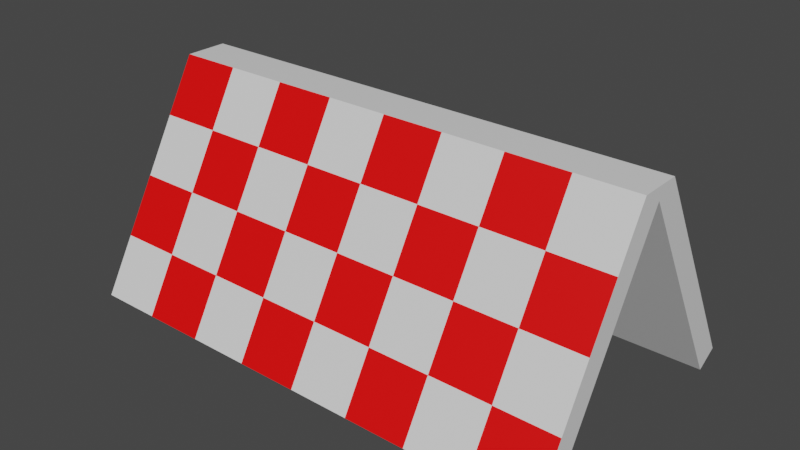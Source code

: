 # Source: sign.blend  (saved by Blender 2.82.7; exported with 4.5.12 LTS)
import bpy
from mathutils import Matrix  # noqa: F401  (used for matrix-valued properties, if any)

bpy.ops.wm.read_factory_settings(use_empty=True)
scene = bpy.context.scene
scene.name = 'Scene'

# ---- collections
col_collection = bpy.data.collections.new('Collection'); scene.collection.children.link(col_collection)

# ---- materials (node trees are filled in below, after node groups)
mat_material = bpy.data.materials.new('Material')
mat_material.alpha_threshold = 0.0
mat_material.use_transparent_shadow = False
mat_material.line_color = (0.0, 0.0, 0.0, 1.0)
mat_material_001 = bpy.data.materials.new('Material.001')
mat_material_001.use_transparent_shadow = False

# ---- material node trees
mat_material.use_nodes = True; mat_material.node_tree.nodes.clear()
_N = mat_material.node_tree.nodes; _L = mat_material.node_tree.links
n0 = _N.new('ShaderNodeOutputMaterial'); n0.name = 'Material Output'; n0.location = (300, 300)
n1 = _N.new('ShaderNodeBsdfPrincipled'); n1.name = 'Principled BSDF'; n1.location = (10, 300)
n1.distribution = 'GGX'
n1.subsurface_method = 'BURLEY'
n1.inputs[2].default_value = 0.4
n1.inputs[3].default_value = 1.45
n1.inputs[27].default_value = (0.0, 0.0, 0.0, 1.0)
n1.inputs[28].default_value = 1.0
_L.new(n1.outputs[0], n0.inputs[0])
n0.is_active_output = True
mat_material_001.use_nodes = True; mat_material_001.node_tree.nodes.clear()
_N = mat_material_001.node_tree.nodes; _L = mat_material_001.node_tree.links
n0 = _N.new('ShaderNodeOutputMaterial'); n0.name = 'Material Output'; n0.location = (300, 300)
n1 = _N.new('ShaderNodeBsdfPrincipled'); n1.name = 'Principled BSDF'; n1.location = (10, 300)
n1.distribution = 'GGX'
n1.subsurface_method = 'BURLEY'
n1.inputs[0].default_value = (1.0, 0.0, 0.0, 1.0)
n1.inputs[3].default_value = 1.45
n1.inputs[27].default_value = (0.0, 0.0, 0.0, 1.0)
n1.inputs[28].default_value = 1.0
_L.new(n1.outputs[0], n0.inputs[0])
n0.is_active_output = True

# ---- world
world_world = bpy.data.worlds.new('World'); scene.world = world_world
world_world.use_nodes = True; world_world.node_tree.nodes.clear()
_N = world_world.node_tree.nodes; _L = world_world.node_tree.links
n0 = _N.new('ShaderNodeOutputWorld'); n0.name = 'World Output'; n0.location = (300, 300)
n1 = _N.new('ShaderNodeBackground'); n1.name = 'Background'; n1.location = (10, 300)
n1.inputs[0].default_value = (0.05088, 0.05088, 0.05088, 1.0)
_L.new(n1.outputs[0], n0.inputs[0])
n0.is_active_output = True
world_world.color = (0.05088, 0.05088, 0.05088)
world_world.use_sun_shadow = False
world_world.sun_shadow_jitter_overblur = 0.0

# ---- meshes
me_cube = bpy.data.meshes.new('Cube')
me_cube.from_pydata([(1.0, 1.73, 1.916), (1.0, 11.73, 0.184), (1.0, 9.998, 0.08397), (-1.0, 1.73, 1.916), (-1.0, 11.73, 0.184), (-1.0, 9.998, 0.08397), (1.0, 6.73, 1.05), (0.0, 1.73, 1.916), (-1.0, 6.73, 1.05), (0.0, 11.73, 0.184), (1.0, -1.73, 1.916), (1.0, -11.73, 0.184), (1.0, 0.0, 1.816), (1.0, -9.998, 0.08397), (-1.0, -1.73, 1.916), (-1.0, -11.73, 0.184), (-1.0, 0.0, 1.816), (-1.0, -9.998, 0.08397), (-0.5, 11.73, 0.184), (0.0, 9.23, 0.617), (0.0, 6.73, 1.05), (1.0, 4.23, 1.483), (-1.0, 4.23, 1.483), (0.5, 1.73, 1.916), (0.0, 4.23, 1.483), (-0.5, 1.73, 1.916), (1.0, 9.23, 0.617), (0.5, 6.73, 1.05), (-0.5, 6.73, 1.05), (-1.0, 9.23, 0.617), (0.5, 11.73, 0.184), (0.5, 9.23, 0.617), (0.5, 4.23, 1.483), (-0.5, 4.23, 1.483), (-0.5, 9.23, 0.617), (0.0, -11.73, 0.184), (0.0, -1.73, 1.916), (1.0, -6.73, 1.05), (-1.0, -6.73, 1.05), (0.0, -6.73, 1.05), (-0.5, -11.73, 0.184), (0.5, -1.73, 1.916), (1.0, -9.23, 0.617), (-1.0, -4.23, 1.483), (0.5, -11.73, 0.184), (-0.5, -1.73, 1.916), (1.0, -4.23, 1.483), (-1.0, -9.23, 0.617), (-0.5, -6.73, 1.05), (0.5, -6.73, 1.05), (0.0, -9.23, 0.617), (0.0, -4.23, 1.483), (0.5, -4.23, 1.483), (0.5, -9.23, 0.617), (-0.5, -9.23, 0.617), (-0.5, -4.23, 1.483), (-3.0, 11.73, 0.184), (-3.0, 9.998, 0.08397), (-3.0, 4.23, 1.483), (-3.0, 1.73, 1.916), (-3.0, 9.939e-07, 1.816), (-3.0, 9.23, 0.617), (-3.0, 6.73, 1.05), (-3.0, -11.73, 0.184), (-3.0, -9.998, 0.08397), (-3.0, -1.73, 1.916), (-3.0, -4.23, 1.483), (-3.0, -9.23, 0.617), (-3.0, -6.73, 1.05), (-2.5, -9.23, 0.617), (-2.0, -9.23, 0.617), (-1.5, -9.23, 0.617), (-1.5, -4.23, 1.483), (-2.0, -4.23, 1.483), (-2.5, -4.23, 1.483), (-1.5, -6.73, 1.05), (-2.0, -6.73, 1.05), (-2.5, -6.73, 1.05), (-2.5, -1.73, 1.916), (-2.0, -1.73, 1.916), (-1.5, -1.73, 1.916), (-1.5, -11.73, 0.184), (-2.0, -11.73, 0.184), (-2.5, -11.73, 0.184), (-1.5, 11.73, 0.184), (-2.0, 11.73, 0.184), (-2.5, 11.73, 0.184), (-1.5, 4.23, 1.483), (-2.0, 4.23, 1.483), (-2.5, 4.23, 1.483), (-2.5, 9.23, 0.617), (-2.0, 9.23, 0.617), (-1.5, 9.23, 0.617), (-2.5, 1.73, 1.916), (-2.0, 1.73, 1.916), (-1.5, 1.73, 1.916), (-1.5, 6.73, 1.05), (-2.0, 6.73, 1.05), (-2.5, 6.73, 1.05)], [], [(0, 23, 7, 25, 3, 16, 12), (17, 15, 81, 82, 83, 63, 64), (34, 18, 4, 29), (4, 18, 9, 30, 1, 2, 5), (33, 28, 8, 22), (32, 27, 20, 24), (31, 30, 9, 19), (27, 31, 19, 20), (2, 1, 26, 6, 21, 0, 12), (2, 12, 16, 5), (10, 12, 16, 14, 45, 36, 41), (55, 45, 14, 43), (23, 32, 24, 7), (15, 17, 13, 11, 44, 35, 40), (47, 38, 75, 71), (26, 1, 30, 31), (21, 6, 27, 32), (12, 13, 17, 16), (0, 21, 32, 23), (10, 46, 37, 42, 11, 13, 12), (12, 0, 10), (3, 22, 87, 95), (3, 14, 45, 36, 41, 10, 0, 23, 7, 25), (6, 26, 31, 27), (25, 33, 22, 3), (7, 24, 33, 25), (24, 20, 28, 33), (28, 34, 29, 8), (20, 19, 34, 28), (19, 9, 18, 34), (54, 48, 38, 47), (53, 49, 39, 50), (52, 41, 36, 51), (49, 52, 51, 39), (37, 46, 52, 49), (46, 10, 41, 52), (44, 53, 50, 35), (11, 42, 53, 44), (42, 37, 49, 53), (40, 54, 47, 15), (35, 50, 54, 40), (50, 39, 48, 54), (48, 55, 43, 38), (39, 51, 55, 48), (51, 36, 45, 55), (59, 58, 62, 61, 56, 57, 60), (64, 63, 67, 68, 66, 65, 60), (59, 60, 65), (38, 43, 72, 75), (29, 4, 84, 92), (5, 16, 60, 57), (4, 5, 57, 56, 86, 85, 84), (22, 8, 96, 87), (16, 17, 64, 60), (15, 47, 71, 81), (14, 3, 95, 94, 93, 59, 65, 78, 79, 80), (8, 29, 92, 96), (43, 14, 80, 72), (72, 80, 79, 73), (73, 79, 78, 74), (74, 78, 65, 66), (81, 71, 70, 82), (82, 70, 69, 83), (83, 69, 67, 63), (75, 72, 73, 76), (76, 73, 74, 77), (77, 74, 66, 68), (71, 75, 76, 70), (70, 76, 77, 69), (69, 77, 68, 67), (92, 84, 85, 91), (91, 85, 86, 90), (90, 86, 56, 61), (96, 92, 91, 97), (97, 91, 90, 98), (98, 90, 61, 62), (95, 87, 88, 94), (94, 88, 89, 93), (93, 89, 58, 59), (87, 96, 97, 88), (88, 97, 98, 89), (89, 98, 62, 58)])
me_cube.polygons.foreach_set('material_index', [0, 0, 1, 0, 1, 1, 1, 0, 0, 0, 0, 1, 0, 0, 0, 0, 0, 0, 1, 0, 0, 1, 0, 1, 0, 1, 0, 0, 1, 0, 1, 1, 1, 0, 1, 0, 0, 1, 0, 0, 1, 0, 0, 1, 0, 0, 0, 0, 1, 0, 0, 0, 0, 0, 1, 0, 1, 0, 1, 0, 1, 0, 1, 0, 0, 1, 0, 1, 0, 1, 1, 0, 1, 0, 1, 0, 0, 1, 0, 1, 0, 1])
_uv = me_cube.uv_layers.new(name='UVMap')
_uv.uv.foreach_set('vector', [0.625, 0.5, 0.6875, 0.5, 0.75, 0.5, 0.8125, 0.5, 0.875, 0.5, 0.875, 0.75, 0.625, 0.75, 0.125, 0.75, 0.125, 0.5, 0.125, 0.5, 0.125, 0.5, 0.125, 0.5, 0.125, 0.5, 0.125, 0.75, 0.0, 0.0, 0.0, 0.0, 0.0, 0.0, 0.0, 0.0, 0.125, 0.5, 0.1875, 0.5, 0.25, 0.5, 0.3125, 0.5, 0.375, 0.5, 0.375, 0.75, 0.125, 0.75, 0.0, 0.0, 0.0, 0.0, 0.0, 0.0, 0.0, 0.0, 0.0, 0.0, 0.0, 0.0, 0.0, 0.0, 0.0, 0.0, 0.0, 0.0, 0.0, 0.0, 0.0, 0.0, 0.0, 0.0, 0.0, 0.0, 0.0, 0.0, 0.0, 0.0, 0.0, 0.0, 0.375, 0.75, 0.375, 0.5, 0.4375, 0.5, 0.5, 0.5, 0.5625, 0.5, 0.625, 0.5, 0.625, 0.75, 0.0, 0.0, 0.0, 0.0, 0.0, 0.0, 0.0, 0.0, 0.625, 0.5, 0.625, 0.75, 0.875, 0.75, 0.875, 0.5, 0.8125, 0.5, 0.75, 0.5, 0.6875, 0.5, 0.0, 0.0, 0.0, 0.0, 0.0, 0.0, 0.0, 0.0, 0.0, 0.0, 0.0, 0.0, 0.0, 0.0, 0.0, 0.0, 0.125, 0.5, 0.125, 0.75, 0.375, 0.75, 0.375, 0.5, 0.3125, 0.5, 0.25, 0.5, 0.1875, 0.5, 0.0, 0.0, 0.0, 0.0, 0.0, 0.0, 0.0, 0.0, 0.0, 0.0, 0.0, 0.0, 0.0, 0.0, 0.0, 0.0, 0.0, 0.0, 0.0, 0.0, 0.0, 0.0, 0.0, 0.0, 0.0, 0.0, 0.0, 0.0, 0.0, 0.0, 0.0, 0.0, 0.0, 0.0, 0.0, 0.0, 0.0, 0.0, 0.0, 0.0, 0.0, 0.0, 0.0, 0.0, 0.0, 0.0, 0.0, 0.0, 0.0, 0.0, 0.0, 0.0, 0.0, 0.0, 0.625, 0.75, 0.625, 0.5, 0.625, 0.5, 0.0, 0.0, 0.0, 0.0, 0.0, 0.0, 0.0, 0.0, 0.0, 0.0, 0.0, 0.0, 0.0, 0.0, 0.0, 0.0, 0.0, 0.0, 0.0, 0.0, 0.0, 0.0, 0.0, 0.0, 0.0, 0.0, 0.0, 0.0, 0.0, 0.0, 0.0, 0.0, 0.0, 0.0, 0.0, 0.0, 0.0, 0.0, 0.0, 0.0, 0.0, 0.0, 0.0, 0.0, 0.0, 0.0, 0.0, 0.0, 0.0, 0.0, 0.0, 0.0, 0.0, 0.0, 0.0, 0.0, 0.0, 0.0, 0.0, 0.0, 0.0, 0.0, 0.0, 0.0, 0.0, 0.0, 0.0, 0.0, 0.0, 0.0, 0.0, 0.0, 0.0, 0.0, 0.0, 0.0, 0.0, 0.0, 0.0, 0.0, 0.0, 0.0, 0.0, 0.0, 0.0, 0.0, 0.0, 0.0, 0.0, 0.0, 0.0, 0.0, 0.0, 0.0, 0.0, 0.0, 0.0, 0.0, 0.0, 0.0, 0.0, 0.0, 0.0, 0.0, 0.0, 0.0, 0.0, 0.0, 0.0, 0.0, 0.0, 0.0, 0.0, 0.0, 0.0, 0.0, 0.0, 0.0, 0.0, 0.0, 0.0, 0.0, 0.0, 0.0, 0.0, 0.0, 0.0, 0.0, 0.0, 0.0, 0.0, 0.0, 0.0, 0.0, 0.0, 0.0, 0.0, 0.0, 0.0, 0.0, 0.0, 0.0, 0.0, 0.0, 0.0, 0.0, 0.0, 0.0, 0.0, 0.0, 0.0, 0.0, 0.0, 0.0, 0.0, 0.0, 0.0, 0.0, 0.0, 0.0, 0.0, 0.0, 0.0, 0.0, 0.0, 0.0, 0.0, 0.0, 0.0, 0.0, 0.0, 0.0, 0.0, 0.0, 0.0, 0.0, 0.0, 0.0, 0.0, 0.0, 0.0, 0.0, 0.0, 0.0, 0.0, 0.0, 0.0, 0.0, 0.0, 0.0, 0.0, 0.0, 0.0, 0.0, 0.0, 0.0, 0.0, 0.0, 0.0, 0.0, 0.0, 0.0, 0.0, 0.0, 0.0, 0.0, 0.0, 0.0, 0.0, 0.0, 0.0, 0.0, 0.0, 0.0, 0.0, 0.0, 0.0, 0.0, 0.125, 0.75, 0.125, 0.5, 0.3125, 0.5, 0.5, 0.5, 0.6875, 0.5, 0.875, 0.5, 0.875, 0.75, 0.875, 0.5, 0.875, 0.75, 0.875, 0.5, 0.0, 0.0, 0.0, 0.0, 0.0, 0.0, 0.0, 0.0, 0.0, 0.0, 0.0, 0.0, 0.0, 0.0, 0.0, 0.0, 0.0, 0.0, 0.0, 0.0, 0.0, 0.0, 0.0, 0.0, 0.125, 0.5, 0.125, 0.75, 0.125, 0.75, 0.125, 0.5, 0.125, 0.5, 0.125, 0.5, 0.125, 0.5, 0.0, 0.0, 0.0, 0.0, 0.0, 0.0, 0.0, 0.0, 0.0, 0.0, 0.0, 0.0, 0.0, 0.0, 0.0, 0.0, 0.0, 0.0, 0.0, 0.0, 0.0, 0.0, 0.0, 0.0, 0.0, 0.0, 0.0, 0.0, 0.0, 0.0, 0.0, 0.0, 0.0, 0.0, 0.0, 0.0, 0.0, 0.0, 0.0, 0.0, 0.0, 0.0, 0.0, 0.0, 0.0, 0.0, 0.0, 0.0, 0.0, 0.0, 0.0, 0.0, 0.0, 0.0, 0.0, 0.0, 0.0, 0.0, 0.0, 0.0, 0.0, 0.0, 0.0, 0.0, 0.0, 0.0, 0.0, 0.0, 0.0, 0.0, 0.0, 0.0, 0.0, 0.0, 0.0, 0.0, 0.0, 0.0, 0.0, 0.0, 0.0, 0.0, 0.0, 0.0, 0.0, 0.0, 0.0, 0.0, 0.0, 0.0, 0.0, 0.0, 0.0, 0.0, 0.0, 0.0, 0.0, 0.0, 0.0, 0.0, 0.0, 0.0, 0.0, 0.0, 0.0, 0.0, 0.0, 0.0, 0.0, 0.0, 0.0, 0.0, 0.0, 0.0, 0.0, 0.0, 0.0, 0.0, 0.0, 0.0, 0.0, 0.0, 0.0, 0.0, 0.0, 0.0, 0.0, 0.0, 0.0, 0.0, 0.0, 0.0, 0.0, 0.0, 0.0, 0.0, 0.0, 0.0, 0.0, 0.0, 0.0, 0.0, 0.0, 0.0, 0.0, 0.0, 0.0, 0.0, 0.0, 0.0, 0.0, 0.0, 0.0, 0.0, 0.0, 0.0, 0.0, 0.0, 0.0, 0.0, 0.0, 0.0, 0.0, 0.0, 0.0, 0.0, 0.0, 0.0, 0.0, 0.0, 0.0, 0.0, 0.0, 0.0, 0.0, 0.0, 0.0, 0.0, 0.0, 0.0, 0.0, 0.0, 0.0, 0.0, 0.0, 0.0, 0.0, 0.0, 0.0, 0.0, 0.0, 0.0, 0.0, 0.0, 0.0, 0.0, 0.0, 0.0, 0.0, 0.0, 0.0, 0.0, 0.0, 0.0, 0.0, 0.0, 0.0, 0.0, 0.0, 0.0, 0.0, 0.0, 0.0, 0.0, 0.0, 0.0, 0.0, 0.0, 0.0, 0.0, 0.0, 0.0, 0.0, 0.0, 0.0, 0.0, 0.0, 0.0, 0.0, 0.0, 0.0, 0.0, 0.0, 0.0, 0.0, 0.0, 0.0, 0.0, 0.0, 0.0, 0.0, 0.0, 0.0, 0.0, 0.0, 0.0, 0.0, 0.0, 0.0, 0.0, 0.0, 0.0])
me_cube.materials.append(mat_material)
me_cube.materials.append(mat_material_001)
me_cube.use_remesh_preserve_volume = False
me_cube.use_remesh_preserve_attributes = False
me_cube.use_mirror_vertex_groups = False
me_cube.update()

# ---- objects
ob_cube = bpy.data.objects.new('Cube', me_cube)

# ---- transforms, parenting, visibility, modifiers, constraints
ob_cube.location = (0.0, 0.0, 0.0)
ob_cube.scale = (1.0, 0.1, 1.0)
ob_cube.lock_rotations_4d = False
ob_cube.empty_display_type = 'ARROWS'
ob_cube.lineart.crease_threshold = 0.0

# ---- collection membership
col_collection.objects.link(ob_cube)

# ---- scene / render settings (as saved in the file)
scene.frame_start = 1; scene.frame_end = 250; scene.frame_set(20)
scene.render.engine = 'BLENDER_EEVEE_NEXT'
scene.cycles.use_denoising = False
scene.cycles.samples = 128
scene.cycles.sampling_pattern = 'TABULATED_SOBOL'
scene.cycles.use_adaptive_sampling = False
scene.cycles.use_light_tree = False
scene.view_settings.view_transform = 'Filmic'
bpy.context.view_layer.update()

# ---- added for rendering (the .blend has no active camera and no usable light): camera, sun
cam_auto = bpy.data.cameras.new('AutoCamera')
cam_auto.lens = 50.0
cam_auto.sensor_width = 36.0
cam_auto.clip_end = 1000.0
ob_auto_camera = bpy.data.objects.new('AutoCamera', cam_auto)
scene.collection.objects.link(ob_auto_camera)
ob_auto_camera.location = (3.61317, -5.5358, 4.69054)
ob_auto_camera.rotation_euler = (1.09748, -7.21219e-08, 0.694738)
scene.camera = ob_auto_camera
light_auto_sun = bpy.data.lights.new('AutoSun', 'SUN')
light_auto_sun.energy = 3.0
light_auto_sun.angle = 0.0523599
ob_auto_sun = bpy.data.objects.new('AutoSun', light_auto_sun)
scene.collection.objects.link(ob_auto_sun)
ob_auto_sun.rotation_euler = (0.872665, 0.174533, 0.523599)
bpy.context.view_layer.update()
